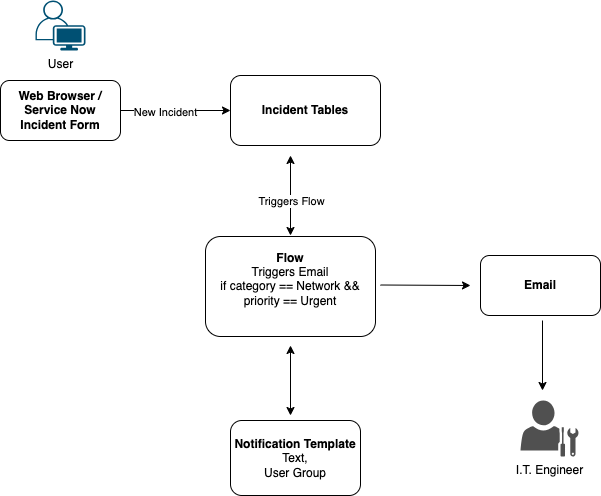

The diagram above was exported from draw.io. Its source (the exported page's mxGraphModel, read from the mxfile embedded in the PNG):
<mxGraphModel dx="954" dy="553" grid="1" gridSize="10" guides="1" tooltips="1" connect="1" arrows="1" fold="1" page="1" pageScale="1" pageWidth="850" pageHeight="1100" background="#ffffff" math="0" shadow="0">
  <root>
    <mxCell id="0" />
    <mxCell id="1" parent="0" />
    <mxCell id="Tnevng7_OXx2i5Pn-cl7-1" value="&lt;b&gt;Web Browser /&lt;br&gt;Service Now Incident Form&lt;/b&gt;" style="rounded=1;whiteSpace=wrap;html=1;" vertex="1" parent="1">
      <mxGeometry x="200" y="125" width="120" height="60" as="geometry" />
    </mxCell>
    <mxCell id="Tnevng7_OXx2i5Pn-cl7-2" value="" style="endArrow=classic;html=1;rounded=0;exitX=1;exitY=0.5;exitDx=0;exitDy=0;" edge="1" parent="1" source="Tnevng7_OXx2i5Pn-cl7-1" target="Tnevng7_OXx2i5Pn-cl7-3">
      <mxGeometry width="50" height="50" relative="1" as="geometry">
        <mxPoint x="320" y="150" as="sourcePoint" />
        <mxPoint x="340" y="150" as="targetPoint" />
        <Array as="points" />
      </mxGeometry>
    </mxCell>
    <mxCell id="Tnevng7_OXx2i5Pn-cl7-20" value="New Incident" style="edgeLabel;html=1;align=center;verticalAlign=middle;resizable=0;points=[];" vertex="1" connectable="0" parent="Tnevng7_OXx2i5Pn-cl7-2">
      <mxGeometry x="-0.2" y="-1" relative="1" as="geometry">
        <mxPoint as="offset" />
      </mxGeometry>
    </mxCell>
    <mxCell id="Tnevng7_OXx2i5Pn-cl7-3" value="&lt;b&gt;Incident Tables&lt;/b&gt;" style="rounded=1;whiteSpace=wrap;html=1;" vertex="1" parent="1">
      <mxGeometry x="430" y="120" width="150" height="70" as="geometry" />
    </mxCell>
    <mxCell id="Tnevng7_OXx2i5Pn-cl7-4" value="&lt;b&gt;Flow&lt;/b&gt;&lt;div&gt;Triggers Email&lt;br&gt;if category == Network &amp;amp;&amp;amp;&lt;/div&gt;&lt;div&gt;priority == Urgent&lt;/div&gt;&lt;div&gt;&lt;br&gt;&lt;/div&gt;" style="rounded=1;whiteSpace=wrap;html=1;" vertex="1" parent="1">
      <mxGeometry x="405" y="281" width="170" height="100" as="geometry" />
    </mxCell>
    <mxCell id="Tnevng7_OXx2i5Pn-cl7-6" value="" style="endArrow=classic;startArrow=classic;html=1;rounded=0;" edge="1" parent="1">
      <mxGeometry width="50" height="50" relative="1" as="geometry">
        <mxPoint x="490" y="280" as="sourcePoint" />
        <mxPoint x="490" y="200" as="targetPoint" />
      </mxGeometry>
    </mxCell>
    <mxCell id="Tnevng7_OXx2i5Pn-cl7-21" value="Triggers Flow" style="edgeLabel;html=1;align=center;verticalAlign=middle;resizable=0;points=[];" vertex="1" connectable="0" parent="Tnevng7_OXx2i5Pn-cl7-6">
      <mxGeometry x="0.0333" y="1" relative="1" as="geometry">
        <mxPoint x="1" y="6" as="offset" />
      </mxGeometry>
    </mxCell>
    <mxCell id="Tnevng7_OXx2i5Pn-cl7-7" value="&lt;b&gt;Notification Template&lt;br&gt;&lt;/b&gt;Text,&lt;br&gt;User Group" style="rounded=1;whiteSpace=wrap;html=1;" vertex="1" parent="1">
      <mxGeometry x="430" y="465" width="130" height="75" as="geometry" />
    </mxCell>
    <mxCell id="Tnevng7_OXx2i5Pn-cl7-8" value="" style="endArrow=classic;startArrow=classic;html=1;rounded=0;" edge="1" parent="1">
      <mxGeometry width="50" height="50" relative="1" as="geometry">
        <mxPoint x="490" y="460" as="sourcePoint" />
        <mxPoint x="490" y="390" as="targetPoint" />
      </mxGeometry>
    </mxCell>
    <mxCell id="Tnevng7_OXx2i5Pn-cl7-9" value="&lt;b&gt;Email&lt;/b&gt;" style="rounded=1;whiteSpace=wrap;html=1;" vertex="1" parent="1">
      <mxGeometry x="680" y="300" width="120" height="60" as="geometry" />
    </mxCell>
    <mxCell id="Tnevng7_OXx2i5Pn-cl7-14" value="User" style="points=[[0.35,0,0],[0.98,0.51,0],[1,0.71,0],[0.67,1,0],[0,0.795,0],[0,0.65,0]];verticalLabelPosition=bottom;sketch=0;html=1;verticalAlign=top;aspect=fixed;align=center;pointerEvents=1;shape=mxgraph.cisco19.user;fillColor=#005073;strokeColor=none;" vertex="1" parent="1">
      <mxGeometry x="235" y="45" width="50" height="50" as="geometry" />
    </mxCell>
    <mxCell id="Tnevng7_OXx2i5Pn-cl7-16" value="I.T. Engineer" style="sketch=0;pointerEvents=1;shadow=0;dashed=0;html=1;strokeColor=none;fillColor=#505050;labelPosition=center;verticalLabelPosition=bottom;verticalAlign=top;outlineConnect=0;align=center;shape=mxgraph.office.users.administrator;" vertex="1" parent="1">
      <mxGeometry x="720" y="445" width="58" height="56" as="geometry" />
    </mxCell>
    <mxCell id="Tnevng7_OXx2i5Pn-cl7-17" value="" style="endArrow=classic;html=1;rounded=0;" edge="1" parent="1">
      <mxGeometry width="50" height="50" relative="1" as="geometry">
        <mxPoint x="742" y="365" as="sourcePoint" />
        <mxPoint x="742" y="435" as="targetPoint" />
      </mxGeometry>
    </mxCell>
    <mxCell id="Tnevng7_OXx2i5Pn-cl7-19" value="" style="endArrow=classic;html=1;rounded=0;" edge="1" parent="1">
      <mxGeometry width="50" height="50" relative="1" as="geometry">
        <mxPoint x="580" y="329.5" as="sourcePoint" />
        <mxPoint x="670" y="330" as="targetPoint" />
      </mxGeometry>
    </mxCell>
  </root>
</mxGraphModel>